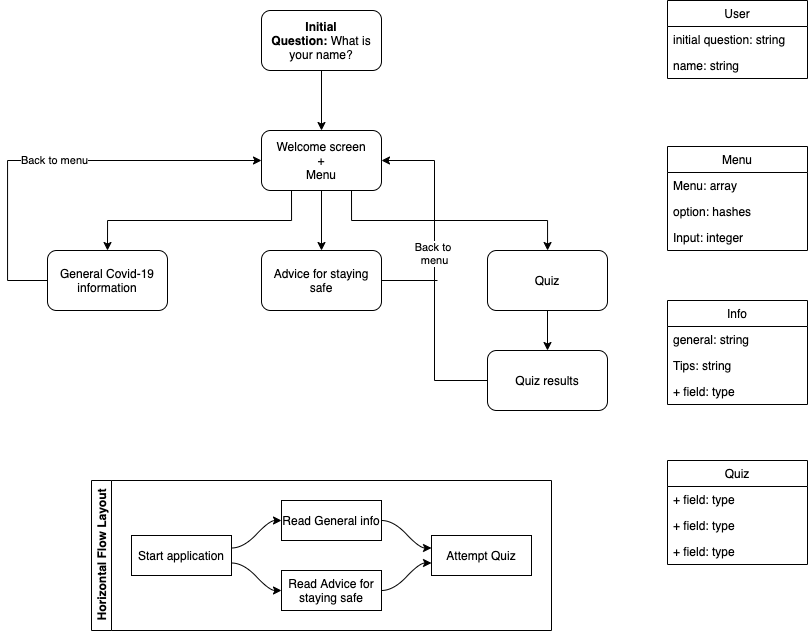

The diagram above was exported from draw.io. Its source (the exported page's mxGraphModel, read from the mxfile embedded in the PNG):
<mxGraphModel dx="1113" dy="702" grid="1" gridSize="10" guides="1" tooltips="1" connect="1" arrows="1" fold="1" page="1" pageScale="1" pageWidth="827" pageHeight="1169" math="0" shadow="0">
  <root>
    <mxCell id="WIyWlLk6GJQsqaUBKTNV-0" />
    <mxCell id="WIyWlLk6GJQsqaUBKTNV-1" parent="WIyWlLk6GJQsqaUBKTNV-0" />
    <mxCell id="7ad8mCUTEAHMbHvt52Md-17" style="edgeStyle=orthogonalEdgeStyle;rounded=0;orthogonalLoop=1;jettySize=auto;html=1;exitX=0.5;exitY=1;exitDx=0;exitDy=0;entryX=0.5;entryY=0;entryDx=0;entryDy=0;" parent="WIyWlLk6GJQsqaUBKTNV-1" source="WIyWlLk6GJQsqaUBKTNV-3" target="7ad8mCUTEAHMbHvt52Md-6" edge="1">
      <mxGeometry relative="1" as="geometry" />
    </mxCell>
    <mxCell id="WIyWlLk6GJQsqaUBKTNV-3" value="&lt;b&gt;Initial Question:&lt;/b&gt;&amp;nbsp;What is your name?" style="rounded=1;whiteSpace=wrap;html=1;fontSize=12;glass=0;strokeWidth=1;shadow=0;" parent="WIyWlLk6GJQsqaUBKTNV-1" vertex="1">
      <mxGeometry x="354" y="60" width="120" height="60" as="geometry" />
    </mxCell>
    <mxCell id="7ad8mCUTEAHMbHvt52Md-14" style="edgeStyle=orthogonalEdgeStyle;rounded=0;orthogonalLoop=1;jettySize=auto;html=1;entryX=0.5;entryY=0;entryDx=0;entryDy=0;" parent="WIyWlLk6GJQsqaUBKTNV-1" source="7ad8mCUTEAHMbHvt52Md-6" target="7ad8mCUTEAHMbHvt52Md-7" edge="1">
      <mxGeometry relative="1" as="geometry" />
    </mxCell>
    <mxCell id="7ad8mCUTEAHMbHvt52Md-16" style="edgeStyle=orthogonalEdgeStyle;rounded=0;orthogonalLoop=1;jettySize=auto;html=1;exitX=0.25;exitY=1;exitDx=0;exitDy=0;entryX=0.5;entryY=0;entryDx=0;entryDy=0;" parent="WIyWlLk6GJQsqaUBKTNV-1" source="7ad8mCUTEAHMbHvt52Md-6" target="7ad8mCUTEAHMbHvt52Md-8" edge="1">
      <mxGeometry relative="1" as="geometry" />
    </mxCell>
    <mxCell id="7ad8mCUTEAHMbHvt52Md-40" style="edgeStyle=orthogonalEdgeStyle;rounded=0;orthogonalLoop=1;jettySize=auto;html=1;exitX=0.75;exitY=1;exitDx=0;exitDy=0;endArrow=classic;endFill=1;" parent="WIyWlLk6GJQsqaUBKTNV-1" source="7ad8mCUTEAHMbHvt52Md-6" target="7ad8mCUTEAHMbHvt52Md-36" edge="1">
      <mxGeometry relative="1" as="geometry" />
    </mxCell>
    <mxCell id="7ad8mCUTEAHMbHvt52Md-6" value="Welcome screen&lt;br&gt;+&lt;br&gt;Menu" style="rounded=1;whiteSpace=wrap;html=1;" parent="WIyWlLk6GJQsqaUBKTNV-1" vertex="1">
      <mxGeometry x="354" y="180" width="120" height="60" as="geometry" />
    </mxCell>
    <mxCell id="7ad8mCUTEAHMbHvt52Md-50" style="edgeStyle=orthogonalEdgeStyle;rounded=0;orthogonalLoop=1;jettySize=auto;html=1;endArrow=none;endFill=0;" parent="WIyWlLk6GJQsqaUBKTNV-1" source="7ad8mCUTEAHMbHvt52Md-7" edge="1">
      <mxGeometry relative="1" as="geometry">
        <mxPoint x="530" y="330" as="targetPoint" />
      </mxGeometry>
    </mxCell>
    <mxCell id="7ad8mCUTEAHMbHvt52Md-7" value="Advice for staying safe" style="rounded=1;whiteSpace=wrap;html=1;" parent="WIyWlLk6GJQsqaUBKTNV-1" vertex="1">
      <mxGeometry x="354" y="300" width="120" height="60" as="geometry" />
    </mxCell>
    <mxCell id="7ad8mCUTEAHMbHvt52Md-48" value="Back to menu" style="edgeStyle=orthogonalEdgeStyle;rounded=0;orthogonalLoop=1;jettySize=auto;html=1;entryX=0;entryY=0.5;entryDx=0;entryDy=0;endArrow=classic;endFill=1;" parent="WIyWlLk6GJQsqaUBKTNV-1" source="7ad8mCUTEAHMbHvt52Md-8" target="7ad8mCUTEAHMbHvt52Md-6" edge="1">
      <mxGeometry relative="1" as="geometry">
        <Array as="points">
          <mxPoint x="100" y="330" />
          <mxPoint x="100" y="210" />
        </Array>
      </mxGeometry>
    </mxCell>
    <mxCell id="7ad8mCUTEAHMbHvt52Md-8" value="General Covid-19 information" style="rounded=1;whiteSpace=wrap;html=1;" parent="WIyWlLk6GJQsqaUBKTNV-1" vertex="1">
      <mxGeometry x="140" y="300" width="120" height="60" as="geometry" />
    </mxCell>
    <mxCell id="7ad8mCUTEAHMbHvt52Md-49" value="Back to&amp;nbsp;&lt;br&gt;menu" style="edgeStyle=orthogonalEdgeStyle;rounded=0;orthogonalLoop=1;jettySize=auto;html=1;entryX=1;entryY=0.5;entryDx=0;entryDy=0;endArrow=classic;endFill=1;labelPosition=center;verticalLabelPosition=top;align=center;verticalAlign=bottom;" parent="WIyWlLk6GJQsqaUBKTNV-1" source="7ad8mCUTEAHMbHvt52Md-20" target="7ad8mCUTEAHMbHvt52Md-6" edge="1">
      <mxGeometry relative="1" as="geometry" />
    </mxCell>
    <mxCell id="7ad8mCUTEAHMbHvt52Md-20" value="Quiz results" style="rounded=1;whiteSpace=wrap;html=1;" parent="WIyWlLk6GJQsqaUBKTNV-1" vertex="1">
      <mxGeometry x="580" y="400" width="120" height="60" as="geometry" />
    </mxCell>
    <mxCell id="7ad8mCUTEAHMbHvt52Md-46" style="edgeStyle=orthogonalEdgeStyle;rounded=0;orthogonalLoop=1;jettySize=auto;html=1;entryX=0.5;entryY=0;entryDx=0;entryDy=0;endArrow=classic;endFill=1;" parent="WIyWlLk6GJQsqaUBKTNV-1" source="7ad8mCUTEAHMbHvt52Md-36" target="7ad8mCUTEAHMbHvt52Md-20" edge="1">
      <mxGeometry relative="1" as="geometry" />
    </mxCell>
    <mxCell id="7ad8mCUTEAHMbHvt52Md-36" value="Quiz" style="rounded=1;whiteSpace=wrap;html=1;" parent="WIyWlLk6GJQsqaUBKTNV-1" vertex="1">
      <mxGeometry x="580" y="300" width="120" height="60" as="geometry" />
    </mxCell>
    <mxCell id="7ad8mCUTEAHMbHvt52Md-51" value="Horizontal Flow Layout" style="swimlane;html=1;startSize=20;horizontal=0;childLayout=flowLayout;flowOrientation=west;resizable=0;interRankCellSpacing=50;containerType=tree;" parent="WIyWlLk6GJQsqaUBKTNV-1" vertex="1">
      <mxGeometry x="184" y="530" width="460" height="150" as="geometry" />
    </mxCell>
    <mxCell id="7ad8mCUTEAHMbHvt52Md-52" value="Start application" style="whiteSpace=wrap;html=1;" parent="7ad8mCUTEAHMbHvt52Md-51" vertex="1">
      <mxGeometry x="40" y="55" width="100" height="40" as="geometry" />
    </mxCell>
    <mxCell id="7ad8mCUTEAHMbHvt52Md-53" value="Read General info" style="whiteSpace=wrap;html=1;" parent="7ad8mCUTEAHMbHvt52Md-51" vertex="1">
      <mxGeometry x="190" y="20" width="100" height="40" as="geometry" />
    </mxCell>
    <mxCell id="7ad8mCUTEAHMbHvt52Md-54" value="" style="html=1;curved=1;noEdgeStyle=1;orthogonal=1;" parent="7ad8mCUTEAHMbHvt52Md-51" source="7ad8mCUTEAHMbHvt52Md-52" target="7ad8mCUTEAHMbHvt52Md-53" edge="1">
      <mxGeometry relative="1" as="geometry">
        <Array as="points">
          <mxPoint x="152" y="67.5" />
          <mxPoint x="178" y="40" />
        </Array>
      </mxGeometry>
    </mxCell>
    <mxCell id="7ad8mCUTEAHMbHvt52Md-55" value="Read Advice for staying safe" style="whiteSpace=wrap;html=1;" parent="7ad8mCUTEAHMbHvt52Md-51" vertex="1">
      <mxGeometry x="190" y="90" width="100" height="40" as="geometry" />
    </mxCell>
    <mxCell id="7ad8mCUTEAHMbHvt52Md-56" value="" style="html=1;curved=1;noEdgeStyle=1;orthogonal=1;" parent="7ad8mCUTEAHMbHvt52Md-51" source="7ad8mCUTEAHMbHvt52Md-52" target="7ad8mCUTEAHMbHvt52Md-55" edge="1">
      <mxGeometry relative="1" as="geometry">
        <Array as="points">
          <mxPoint x="152" y="82.5" />
          <mxPoint x="178" y="110" />
        </Array>
      </mxGeometry>
    </mxCell>
    <mxCell id="7ad8mCUTEAHMbHvt52Md-57" value="Attempt Quiz" style="whiteSpace=wrap;html=1;" parent="7ad8mCUTEAHMbHvt52Md-51" vertex="1">
      <mxGeometry x="340" y="55" width="100" height="40" as="geometry" />
    </mxCell>
    <mxCell id="7ad8mCUTEAHMbHvt52Md-58" value="" style="html=1;curved=1;noEdgeStyle=1;orthogonal=1;" parent="7ad8mCUTEAHMbHvt52Md-51" source="7ad8mCUTEAHMbHvt52Md-53" target="7ad8mCUTEAHMbHvt52Md-57" edge="1">
      <mxGeometry relative="1" as="geometry">
        <Array as="points">
          <mxPoint x="302" y="40" />
          <mxPoint x="328" y="67.5" />
        </Array>
      </mxGeometry>
    </mxCell>
    <mxCell id="7ad8mCUTEAHMbHvt52Md-59" value="" style="html=1;curved=1;noEdgeStyle=1;orthogonal=1;" parent="7ad8mCUTEAHMbHvt52Md-51" source="7ad8mCUTEAHMbHvt52Md-55" target="7ad8mCUTEAHMbHvt52Md-57" edge="1">
      <mxGeometry relative="1" as="geometry">
        <Array as="points">
          <mxPoint x="302" y="110" />
          <mxPoint x="328" y="82.5" />
        </Array>
      </mxGeometry>
    </mxCell>
    <mxCell id="gQWTKPRaVEO1F93DEcqC-0" value="User" style="swimlane;fontStyle=0;childLayout=stackLayout;horizontal=1;startSize=26;fillColor=none;horizontalStack=0;resizeParent=1;resizeParentMax=0;resizeLast=0;collapsible=1;marginBottom=0;" vertex="1" parent="WIyWlLk6GJQsqaUBKTNV-1">
      <mxGeometry x="760" y="50" width="140" height="78" as="geometry" />
    </mxCell>
    <mxCell id="gQWTKPRaVEO1F93DEcqC-1" value="initial question: string" style="text;strokeColor=none;fillColor=none;align=left;verticalAlign=top;spacingLeft=4;spacingRight=4;overflow=hidden;rotatable=0;points=[[0,0.5],[1,0.5]];portConstraint=eastwest;" vertex="1" parent="gQWTKPRaVEO1F93DEcqC-0">
      <mxGeometry y="26" width="140" height="26" as="geometry" />
    </mxCell>
    <mxCell id="gQWTKPRaVEO1F93DEcqC-2" value="name: string" style="text;strokeColor=none;fillColor=none;align=left;verticalAlign=top;spacingLeft=4;spacingRight=4;overflow=hidden;rotatable=0;points=[[0,0.5],[1,0.5]];portConstraint=eastwest;" vertex="1" parent="gQWTKPRaVEO1F93DEcqC-0">
      <mxGeometry y="52" width="140" height="26" as="geometry" />
    </mxCell>
    <mxCell id="gQWTKPRaVEO1F93DEcqC-12" value="Menu" style="swimlane;fontStyle=0;childLayout=stackLayout;horizontal=1;startSize=26;fillColor=none;horizontalStack=0;resizeParent=1;resizeParentMax=0;resizeLast=0;collapsible=1;marginBottom=0;" vertex="1" parent="WIyWlLk6GJQsqaUBKTNV-1">
      <mxGeometry x="760" y="196" width="140" height="104" as="geometry" />
    </mxCell>
    <mxCell id="gQWTKPRaVEO1F93DEcqC-13" value="Menu: array" style="text;strokeColor=none;fillColor=none;align=left;verticalAlign=top;spacingLeft=4;spacingRight=4;overflow=hidden;rotatable=0;points=[[0,0.5],[1,0.5]];portConstraint=eastwest;" vertex="1" parent="gQWTKPRaVEO1F93DEcqC-12">
      <mxGeometry y="26" width="140" height="26" as="geometry" />
    </mxCell>
    <mxCell id="gQWTKPRaVEO1F93DEcqC-14" value="option: hashes" style="text;strokeColor=none;fillColor=none;align=left;verticalAlign=top;spacingLeft=4;spacingRight=4;overflow=hidden;rotatable=0;points=[[0,0.5],[1,0.5]];portConstraint=eastwest;" vertex="1" parent="gQWTKPRaVEO1F93DEcqC-12">
      <mxGeometry y="52" width="140" height="26" as="geometry" />
    </mxCell>
    <mxCell id="gQWTKPRaVEO1F93DEcqC-15" value="Input: integer" style="text;strokeColor=none;fillColor=none;align=left;verticalAlign=top;spacingLeft=4;spacingRight=4;overflow=hidden;rotatable=0;points=[[0,0.5],[1,0.5]];portConstraint=eastwest;" vertex="1" parent="gQWTKPRaVEO1F93DEcqC-12">
      <mxGeometry y="78" width="140" height="26" as="geometry" />
    </mxCell>
    <mxCell id="gQWTKPRaVEO1F93DEcqC-8" value="Info" style="swimlane;fontStyle=0;childLayout=stackLayout;horizontal=1;startSize=26;fillColor=none;horizontalStack=0;resizeParent=1;resizeParentMax=0;resizeLast=0;collapsible=1;marginBottom=0;" vertex="1" parent="WIyWlLk6GJQsqaUBKTNV-1">
      <mxGeometry x="760" y="350" width="140" height="104" as="geometry" />
    </mxCell>
    <mxCell id="gQWTKPRaVEO1F93DEcqC-9" value="general: string" style="text;strokeColor=none;fillColor=none;align=left;verticalAlign=top;spacingLeft=4;spacingRight=4;overflow=hidden;rotatable=0;points=[[0,0.5],[1,0.5]];portConstraint=eastwest;" vertex="1" parent="gQWTKPRaVEO1F93DEcqC-8">
      <mxGeometry y="26" width="140" height="26" as="geometry" />
    </mxCell>
    <mxCell id="gQWTKPRaVEO1F93DEcqC-10" value="Tips: string" style="text;strokeColor=none;fillColor=none;align=left;verticalAlign=top;spacingLeft=4;spacingRight=4;overflow=hidden;rotatable=0;points=[[0,0.5],[1,0.5]];portConstraint=eastwest;" vertex="1" parent="gQWTKPRaVEO1F93DEcqC-8">
      <mxGeometry y="52" width="140" height="26" as="geometry" />
    </mxCell>
    <mxCell id="gQWTKPRaVEO1F93DEcqC-11" value="+ field: type" style="text;strokeColor=none;fillColor=none;align=left;verticalAlign=top;spacingLeft=4;spacingRight=4;overflow=hidden;rotatable=0;points=[[0,0.5],[1,0.5]];portConstraint=eastwest;" vertex="1" parent="gQWTKPRaVEO1F93DEcqC-8">
      <mxGeometry y="78" width="140" height="26" as="geometry" />
    </mxCell>
    <mxCell id="gQWTKPRaVEO1F93DEcqC-4" value="Quiz" style="swimlane;fontStyle=0;childLayout=stackLayout;horizontal=1;startSize=26;fillColor=none;horizontalStack=0;resizeParent=1;resizeParentMax=0;resizeLast=0;collapsible=1;marginBottom=0;" vertex="1" parent="WIyWlLk6GJQsqaUBKTNV-1">
      <mxGeometry x="760" y="510" width="140" height="104" as="geometry" />
    </mxCell>
    <mxCell id="gQWTKPRaVEO1F93DEcqC-5" value="+ field: type" style="text;strokeColor=none;fillColor=none;align=left;verticalAlign=top;spacingLeft=4;spacingRight=4;overflow=hidden;rotatable=0;points=[[0,0.5],[1,0.5]];portConstraint=eastwest;" vertex="1" parent="gQWTKPRaVEO1F93DEcqC-4">
      <mxGeometry y="26" width="140" height="26" as="geometry" />
    </mxCell>
    <mxCell id="gQWTKPRaVEO1F93DEcqC-6" value="+ field: type" style="text;strokeColor=none;fillColor=none;align=left;verticalAlign=top;spacingLeft=4;spacingRight=4;overflow=hidden;rotatable=0;points=[[0,0.5],[1,0.5]];portConstraint=eastwest;" vertex="1" parent="gQWTKPRaVEO1F93DEcqC-4">
      <mxGeometry y="52" width="140" height="26" as="geometry" />
    </mxCell>
    <mxCell id="gQWTKPRaVEO1F93DEcqC-7" value="+ field: type" style="text;strokeColor=none;fillColor=none;align=left;verticalAlign=top;spacingLeft=4;spacingRight=4;overflow=hidden;rotatable=0;points=[[0,0.5],[1,0.5]];portConstraint=eastwest;" vertex="1" parent="gQWTKPRaVEO1F93DEcqC-4">
      <mxGeometry y="78" width="140" height="26" as="geometry" />
    </mxCell>
  </root>
</mxGraphModel>